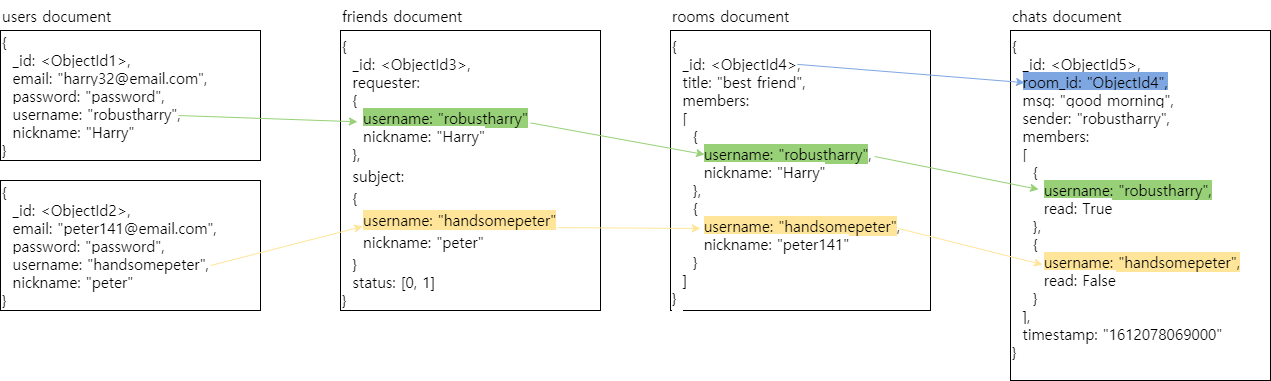

The diagram above was exported from draw.io. Its source (the exported page's mxGraphModel, read from the mxfile embedded in the PNG):
<mxGraphModel dx="2426" dy="1479" grid="1" gridSize="10" guides="1" tooltips="1" connect="1" arrows="1" fold="1" page="1" pageScale="1" pageWidth="827" pageHeight="1169" math="0" shadow="0">
  <root>
    <mxCell id="0" />
    <mxCell id="1" parent="0" />
    <mxCell id="9ho5lJEeOIDIKXZuoYzS-1" value="&lt;span style=&quot;background-color: rgb(255 , 255 , 255) ; font-family: &amp;#34;ubuntu condensed&amp;#34; , &amp;#34;noto sans korean&amp;#34; ; font-size: 1.25em&quot;&gt;{&lt;br&gt;&amp;nbsp; _id: &amp;lt;ObjectId1&amp;gt;,&lt;br&gt;&amp;nbsp; email: &quot;harry32@email.com&quot;,&lt;br&gt;&amp;nbsp; password: &quot;password&quot;,&lt;br&gt;&amp;nbsp; username: &quot;robustharry&quot;,&lt;br&gt;&amp;nbsp; nickname: &quot;Harry&quot;&lt;br&gt;}&lt;br&gt;&lt;/span&gt;" style="rounded=0;whiteSpace=wrap;html=1;align=left;" vertex="1" parent="1">
      <mxGeometry x="60" y="230" width="260" height="130" as="geometry" />
    </mxCell>
    <mxCell id="9ho5lJEeOIDIKXZuoYzS-3" value="&lt;span style=&quot;background-color: rgb(255 , 255 , 255) ; font-family: &amp;#34;ubuntu condensed&amp;#34; , &amp;#34;noto sans korean&amp;#34; ; font-size: 1.25em&quot;&gt;users document&lt;br&gt;&lt;/span&gt;" style="rounded=0;whiteSpace=wrap;html=1;align=left;fillColor=none;strokeColor=none;" vertex="1" parent="1">
      <mxGeometry x="60" y="200" width="200" height="30" as="geometry" />
    </mxCell>
    <mxCell id="9ho5lJEeOIDIKXZuoYzS-4" value="&lt;span style=&quot;background-color: rgb(255 , 255 , 255) ; font-family: &amp;#34;ubuntu condensed&amp;#34; , &amp;#34;noto sans korean&amp;#34; ; font-size: 1.25em&quot;&gt;{&lt;br&gt;&amp;nbsp; _id: &amp;lt;ObjectId3&amp;gt;,&lt;br&gt;&amp;nbsp; requester:&amp;nbsp;&lt;br&gt;&amp;nbsp; {&lt;br&gt;&amp;nbsp; &amp;nbsp; &lt;/span&gt;&lt;span style=&quot;font-family: &amp;#34;ubuntu condensed&amp;#34; , &amp;#34;noto sans korean&amp;#34; ; font-size: 1.25em ; background-color: rgb(151 , 208 , 119)&quot;&gt;username: &quot;robustharry&quot;&lt;/span&gt;&lt;span style=&quot;font-family: &amp;#34;ubuntu condensed&amp;#34; , &amp;#34;noto sans korean&amp;#34; ; font-size: 1.25em&quot;&gt;&lt;br&gt;&lt;span style=&quot;background-color: rgb(255 , 255 , 255)&quot;&gt;&amp;nbsp; &amp;nbsp; nickname: &quot;Harry&quot;&lt;/span&gt;&lt;br&gt;&lt;span style=&quot;background-color: rgb(255 , 255 , 255)&quot;&gt;&amp;nbsp; },&lt;/span&gt;&lt;/span&gt;&lt;br style=&quot;font-family: &amp;#34;ubuntu condensed&amp;#34; , &amp;#34;noto sans korean&amp;#34; ; font-size: 15px&quot;&gt;&lt;span style=&quot;font-family: &amp;#34;ubuntu condensed&amp;#34; , &amp;#34;noto sans korean&amp;#34; ; font-size: 15px ; background-color: rgb(255 , 255 , 255)&quot;&gt;&amp;nbsp; subject:&lt;/span&gt;&lt;br style=&quot;font-family: &amp;#34;ubuntu condensed&amp;#34; , &amp;#34;noto sans korean&amp;#34; ; font-size: 15px&quot;&gt;&lt;span style=&quot;font-family: &amp;#34;ubuntu condensed&amp;#34; , &amp;#34;noto sans korean&amp;#34; ; font-size: 15px ; background-color: rgb(255 , 255 , 255)&quot;&gt;&amp;nbsp; {&lt;/span&gt;&lt;br style=&quot;font-family: &amp;#34;ubuntu condensed&amp;#34; , &amp;#34;noto sans korean&amp;#34; ; font-size: 15px&quot;&gt;&lt;span style=&quot;font-family: &amp;#34;ubuntu condensed&amp;#34; , &amp;#34;noto sans korean&amp;#34; ; font-size: 15px ; background-color: rgb(255 , 255 , 255)&quot;&gt;&amp;nbsp; &amp;nbsp; &lt;/span&gt;&lt;span style=&quot;font-family: &amp;#34;ubuntu condensed&amp;#34; , &amp;#34;noto sans korean&amp;#34; ; font-size: 15px ; background-color: rgb(255 , 229 , 153)&quot;&gt;username: &quot;handsomepeter&quot;&lt;/span&gt;&lt;br style=&quot;font-family: &amp;#34;ubuntu condensed&amp;#34; , &amp;#34;noto sans korean&amp;#34; ; font-size: 15px&quot;&gt;&lt;span style=&quot;font-family: &amp;#34;ubuntu condensed&amp;#34; , &amp;#34;noto sans korean&amp;#34; ; font-size: 15px ; background-color: rgb(255 , 255 , 255)&quot;&gt;&amp;nbsp; &amp;nbsp; &lt;/span&gt;&lt;span style=&quot;font-family: &amp;#34;ubuntu condensed&amp;#34; , &amp;#34;noto sans korean&amp;#34; ; font-size: 15px&quot;&gt;nickname: &quot;peter&quot;&lt;/span&gt;&lt;br style=&quot;font-family: &amp;#34;ubuntu condensed&amp;#34; , &amp;#34;noto sans korean&amp;#34; ; font-size: 15px&quot;&gt;&lt;span style=&quot;font-family: &amp;#34;ubuntu condensed&amp;#34; , &amp;#34;noto sans korean&amp;#34; ; font-size: 15px ; background-color: rgb(255 , 255 , 255)&quot;&gt;&amp;nbsp; }&lt;br&gt;&lt;/span&gt;&lt;span style=&quot;background-color: rgb(255 , 255 , 255) ; font-family: &amp;#34;ubuntu condensed&amp;#34; , &amp;#34;noto sans korean&amp;#34; ; font-size: 1.25em&quot;&gt;&amp;nbsp; status: [0, 1]&lt;br&gt;}&lt;br&gt;&lt;/span&gt;" style="rounded=0;whiteSpace=wrap;html=1;align=left;verticalAlign=top;" vertex="1" parent="1">
      <mxGeometry x="400" y="230" width="260" height="280" as="geometry" />
    </mxCell>
    <mxCell id="9ho5lJEeOIDIKXZuoYzS-5" value="&lt;span style=&quot;background-color: rgb(255 , 255 , 255) ; font-family: &amp;#34;ubuntu condensed&amp;#34; , &amp;#34;noto sans korean&amp;#34; ; font-size: 1.25em&quot;&gt;friends document&lt;br&gt;&lt;/span&gt;" style="rounded=0;whiteSpace=wrap;html=1;align=left;fillColor=none;strokeColor=none;" vertex="1" parent="1">
      <mxGeometry x="400" y="200" width="200" height="30" as="geometry" />
    </mxCell>
    <mxCell id="9ho5lJEeOIDIKXZuoYzS-6" value="&lt;span style=&quot;background-color: rgb(255 , 255 , 255) ; font-family: &amp;#34;ubuntu condensed&amp;#34; , &amp;#34;noto sans korean&amp;#34; ; font-size: 1.25em&quot;&gt;{&lt;br&gt;&amp;nbsp; _id: &amp;lt;ObjectId2&amp;gt;,&lt;br&gt;&amp;nbsp; email: &quot;peter141@email.com&quot;,&lt;br&gt;&amp;nbsp; password: &quot;password&quot;,&lt;br&gt;&amp;nbsp; username: &quot;handsomepeter&quot;,&lt;br&gt;&amp;nbsp; nickname: &quot;peter&quot;&lt;br&gt;}&lt;br&gt;&lt;/span&gt;" style="rounded=0;whiteSpace=wrap;html=1;align=left;" vertex="1" parent="1">
      <mxGeometry x="60" y="380" width="260" height="130" as="geometry" />
    </mxCell>
    <mxCell id="9ho5lJEeOIDIKXZuoYzS-7" value="&lt;span style=&quot;background-color: rgb(255 , 255 , 255) ; font-family: &amp;#34;ubuntu condensed&amp;#34; , &amp;#34;noto sans korean&amp;#34; ; font-size: 1.25em&quot;&gt;{&lt;br&gt;&amp;nbsp; _id: &amp;lt;ObjectId4&amp;gt;,&lt;br&gt;&amp;nbsp; title: &quot;best friend&quot;,&lt;br&gt;&amp;nbsp; members:&lt;br&gt;&amp;nbsp; [&lt;br&gt;&amp;nbsp; &amp;nbsp; { &lt;br&gt;&amp;nbsp; &amp;nbsp; &amp;nbsp; &lt;/span&gt;&lt;span style=&quot;font-family: &amp;#34;ubuntu condensed&amp;#34; , &amp;#34;noto sans korean&amp;#34; ; font-size: 1.25em ; background-color: rgb(151 , 208 , 119)&quot;&gt;username: &quot;robustharry&quot;&lt;/span&gt;&lt;span style=&quot;background-color: rgb(255 , 255 , 255) ; font-family: &amp;#34;ubuntu condensed&amp;#34; , &amp;#34;noto sans korean&amp;#34; ; font-size: 1.25em&quot;&gt;,&lt;br&gt;&amp;nbsp; &amp;nbsp; &amp;nbsp; nickname: &quot;Harry&quot;&lt;br&gt;&amp;nbsp; &amp;nbsp; },&lt;br&gt;&amp;nbsp; &amp;nbsp; {&lt;br&gt;&amp;nbsp; &amp;nbsp; &amp;nbsp; &lt;/span&gt;&lt;span style=&quot;font-family: &amp;#34;ubuntu condensed&amp;#34; , &amp;#34;noto sans korean&amp;#34; ; font-size: 1.25em ; background-color: rgb(255 , 229 , 153)&quot;&gt;username: &quot;handsomepeter&quot;&lt;/span&gt;&lt;span style=&quot;background-color: rgb(255 , 255 , 255) ; font-family: &amp;#34;ubuntu condensed&amp;#34; , &amp;#34;noto sans korean&amp;#34; ; font-size: 1.25em&quot;&gt;,&lt;br&gt;&amp;nbsp; &amp;nbsp; &amp;nbsp; nickname: &quot;peter141&quot;&lt;br&gt;&amp;nbsp; &amp;nbsp; }&lt;br&gt;&amp;nbsp; ]&lt;br&gt;}&lt;br&gt;&amp;nbsp;&amp;nbsp;&lt;br&gt;&lt;/span&gt;" style="rounded=0;whiteSpace=wrap;html=1;align=left;verticalAlign=top;" vertex="1" parent="1">
      <mxGeometry x="730" y="230" width="260" height="280" as="geometry" />
    </mxCell>
    <mxCell id="9ho5lJEeOIDIKXZuoYzS-8" value="&lt;span style=&quot;background-color: rgb(255 , 255 , 255) ; font-family: &amp;#34;ubuntu condensed&amp;#34; , &amp;#34;noto sans korean&amp;#34; ; font-size: 1.25em&quot;&gt;rooms document&lt;br&gt;&lt;/span&gt;" style="rounded=0;whiteSpace=wrap;html=1;align=left;fillColor=none;strokeColor=none;" vertex="1" parent="1">
      <mxGeometry x="730" y="200" width="200" height="30" as="geometry" />
    </mxCell>
    <mxCell id="9ho5lJEeOIDIKXZuoYzS-9" value="&lt;span style=&quot;background-color: rgb(255 , 255 , 255) ; font-family: &amp;#34;ubuntu condensed&amp;#34; , &amp;#34;noto sans korean&amp;#34; ; font-size: 1.25em&quot;&gt;{&lt;br&gt;&amp;nbsp; _id: &amp;lt;ObjectId5&amp;gt;,&lt;br&gt;&amp;nbsp; &lt;/span&gt;&lt;span style=&quot;font-family: &amp;#34;ubuntu condensed&amp;#34; , &amp;#34;noto sans korean&amp;#34; ; font-size: 1.25em&quot;&gt;&lt;span style=&quot;background-color: rgb(126 , 166 , 224)&quot;&gt;room_id: &quot;ObjectId4&quot;,&lt;br&gt;&lt;/span&gt;&lt;span style=&quot;background-color: rgb(255 , 255 , 255)&quot;&gt;&amp;nbsp; msg: &quot;good morning&quot;,&lt;/span&gt;&lt;br&gt;&lt;span style=&quot;background-color: rgb(255 , 255 , 255)&quot;&gt;&amp;nbsp; sender: &quot;robustharry&quot;,&lt;/span&gt;&lt;br&gt;&lt;span style=&quot;background-color: rgb(255 , 255 , 255)&quot;&gt;&amp;nbsp; members:&lt;/span&gt;&lt;br&gt;&lt;span style=&quot;background-color: rgb(255 , 255 , 255)&quot;&gt;&amp;nbsp; [&lt;/span&gt;&lt;br&gt;&lt;span style=&quot;background-color: rgb(255 , 255 , 255)&quot;&gt;&amp;nbsp; &amp;nbsp; { &lt;/span&gt;&lt;br&gt;&lt;span style=&quot;background-color: rgb(255 , 255 , 255)&quot;&gt;&amp;nbsp; &amp;nbsp; &amp;nbsp; &lt;/span&gt;&lt;/span&gt;&lt;span style=&quot;font-family: &amp;#34;ubuntu condensed&amp;#34; , &amp;#34;noto sans korean&amp;#34; ; font-size: 1.25em&quot;&gt;&lt;span style=&quot;background-color: rgb(151 , 208 , 119)&quot;&gt;username: &quot;robustharry&quot;,&lt;/span&gt;&lt;br&gt;&lt;span style=&quot;background-color: rgb(255 , 255 , 255)&quot;&gt;&amp;nbsp; &amp;nbsp; &amp;nbsp; read: True&lt;/span&gt;&lt;br&gt;&lt;span style=&quot;background-color: rgb(255 , 255 , 255)&quot;&gt;&amp;nbsp; &amp;nbsp; },&lt;/span&gt;&lt;br&gt;&lt;span style=&quot;background-color: rgb(255 , 255 , 255)&quot;&gt;&amp;nbsp; &amp;nbsp; {&lt;/span&gt;&lt;br&gt;&lt;span style=&quot;background-color: rgb(255 , 255 , 255)&quot;&gt;&amp;nbsp; &amp;nbsp; &amp;nbsp; &lt;/span&gt;&lt;span style=&quot;background-color: rgb(255 , 229 , 153)&quot;&gt;username: &quot;handsomepeter&quot;,&lt;/span&gt;&lt;br&gt;&lt;span style=&quot;background-color: rgb(255 , 255 , 255)&quot;&gt;&amp;nbsp; &amp;nbsp; &amp;nbsp; read: False&lt;/span&gt;&lt;br&gt;&lt;span style=&quot;background-color: rgb(255 , 255 , 255)&quot;&gt;&amp;nbsp; &amp;nbsp; }&lt;/span&gt;&lt;br&gt;&lt;span style=&quot;background-color: rgb(255 , 255 , 255)&quot;&gt;&amp;nbsp; ],&lt;/span&gt;&lt;br&gt;&lt;span style=&quot;background-color: rgb(255 , 255 , 255)&quot;&gt;&amp;nbsp; timestamp: &quot;&lt;/span&gt;&lt;/span&gt;&lt;span style=&quot;font-family: &amp;#34;open sans&amp;#34; , &amp;#34;lucida grande&amp;#34; , sans-serif ; font-size: 15px ; background-color: rgb(255 , 255 , 255)&quot;&gt;1612078069000&quot;&lt;/span&gt;&lt;span style=&quot;background-color: rgb(255 , 255 , 255) ; font-family: &amp;#34;ubuntu condensed&amp;#34; , &amp;#34;noto sans korean&amp;#34; ; font-size: 1.25em&quot;&gt;&lt;br&gt;}&lt;br&gt;&lt;/span&gt;" style="rounded=0;whiteSpace=wrap;html=1;align=left;verticalAlign=top;" vertex="1" parent="1">
      <mxGeometry x="1070" y="230" width="260" height="350" as="geometry" />
    </mxCell>
    <mxCell id="9ho5lJEeOIDIKXZuoYzS-10" value="&lt;span style=&quot;background-color: rgb(255 , 255 , 255) ; font-family: &amp;#34;ubuntu condensed&amp;#34; , &amp;#34;noto sans korean&amp;#34; ; font-size: 1.25em&quot;&gt;chats document&lt;br&gt;&lt;/span&gt;" style="rounded=0;whiteSpace=wrap;html=1;align=left;fillColor=none;strokeColor=none;" vertex="1" parent="1">
      <mxGeometry x="1070" y="200" width="200" height="30" as="geometry" />
    </mxCell>
    <mxCell id="9ho5lJEeOIDIKXZuoYzS-15" value="" style="endArrow=classic;html=1;entryX=0.108;entryY=0.454;entryDx=0;entryDy=0;entryPerimeter=0;exitX=0.785;exitY=0.45;exitDx=0;exitDy=0;exitPerimeter=0;strokeColor=#97D077;" edge="1" parent="1" source="9ho5lJEeOIDIKXZuoYzS-7" target="9ho5lJEeOIDIKXZuoYzS-9">
      <mxGeometry width="50" height="50" relative="1" as="geometry">
        <mxPoint x="970" y="390" as="sourcePoint" />
        <mxPoint x="1020" y="340" as="targetPoint" />
      </mxGeometry>
    </mxCell>
    <mxCell id="9ho5lJEeOIDIKXZuoYzS-16" value="" style="endArrow=classic;html=1;entryX=0.131;entryY=0.443;entryDx=0;entryDy=0;entryPerimeter=0;strokeColor=#97D077;exitX=0.731;exitY=0.33;exitDx=0;exitDy=0;exitPerimeter=0;" edge="1" parent="1" source="9ho5lJEeOIDIKXZuoYzS-4" target="9ho5lJEeOIDIKXZuoYzS-7">
      <mxGeometry width="50" height="50" relative="1" as="geometry">
        <mxPoint x="239" y="558" as="sourcePoint" />
        <mxPoint x="778.0799999999999" y="728.9000000000001" as="targetPoint" />
      </mxGeometry>
    </mxCell>
    <mxCell id="9ho5lJEeOIDIKXZuoYzS-17" value="" style="endArrow=classic;html=1;entryX=0.065;entryY=0.326;entryDx=0;entryDy=0;entryPerimeter=0;strokeColor=#97D077;exitX=0.685;exitY=0.654;exitDx=0;exitDy=0;exitPerimeter=0;" edge="1" parent="1" source="9ho5lJEeOIDIKXZuoYzS-1" target="9ho5lJEeOIDIKXZuoYzS-4">
      <mxGeometry width="50" height="50" relative="1" as="geometry">
        <mxPoint x="600.0600000000002" y="329.10000000000014" as="sourcePoint" />
        <mxPoint x="774.0600000000004" y="364.03999999999996" as="targetPoint" />
      </mxGeometry>
    </mxCell>
    <mxCell id="9ho5lJEeOIDIKXZuoYzS-18" value="" style="endArrow=classic;html=1;entryX=0.085;entryY=0.7;entryDx=0;entryDy=0;entryPerimeter=0;exitX=0.808;exitY=0.654;exitDx=0;exitDy=0;exitPerimeter=0;strokeColor=#FFE599;" edge="1" parent="1" source="9ho5lJEeOIDIKXZuoYzS-6" target="9ho5lJEeOIDIKXZuoYzS-4">
      <mxGeometry width="50" height="50" relative="1" as="geometry">
        <mxPoint x="248.10000000000014" y="325.02" as="sourcePoint" />
        <mxPoint x="426.9000000000001" y="328.02" as="targetPoint" />
      </mxGeometry>
    </mxCell>
    <mxCell id="9ho5lJEeOIDIKXZuoYzS-19" value="" style="endArrow=classic;html=1;entryX=0.115;entryY=0.707;entryDx=0;entryDy=0;entryPerimeter=0;exitX=0.835;exitY=0.704;exitDx=0;exitDy=0;exitPerimeter=0;strokeColor=#FFE599;" edge="1" parent="1" source="9ho5lJEeOIDIKXZuoYzS-4" target="9ho5lJEeOIDIKXZuoYzS-7">
      <mxGeometry width="50" height="50" relative="1" as="geometry">
        <mxPoint x="280.08000000000015" y="475.02" as="sourcePoint" />
        <mxPoint x="432.10000000000014" y="429" as="targetPoint" />
      </mxGeometry>
    </mxCell>
    <mxCell id="9ho5lJEeOIDIKXZuoYzS-20" value="" style="endArrow=classic;html=1;entryX=0.123;entryY=0.669;entryDx=0;entryDy=0;entryPerimeter=0;exitX=0.877;exitY=0.707;exitDx=0;exitDy=0;exitPerimeter=0;strokeColor=#FFE599;" edge="1" parent="1" source="9ho5lJEeOIDIKXZuoYzS-7" target="9ho5lJEeOIDIKXZuoYzS-9">
      <mxGeometry width="50" height="50" relative="1" as="geometry">
        <mxPoint x="627.1000000000001" y="430.08000000000015" as="sourcePoint" />
        <mxPoint x="769.9000000000001" y="437.96000000000004" as="targetPoint" />
      </mxGeometry>
    </mxCell>
    <mxCell id="9ho5lJEeOIDIKXZuoYzS-22" value="" style="endArrow=classic;html=1;entryX=0.054;entryY=0.149;entryDx=0;entryDy=0;entryPerimeter=0;exitX=0.488;exitY=0.121;exitDx=0;exitDy=0;exitPerimeter=0;strokeColor=#7EA6E0;" edge="1" parent="1" source="9ho5lJEeOIDIKXZuoYzS-7" target="9ho5lJEeOIDIKXZuoYzS-9">
      <mxGeometry width="50" height="50" relative="1" as="geometry">
        <mxPoint x="968.02" y="437.96000000000004" as="sourcePoint" />
        <mxPoint x="1111.98" y="474.1500000000001" as="targetPoint" />
      </mxGeometry>
    </mxCell>
  </root>
</mxGraphModel>